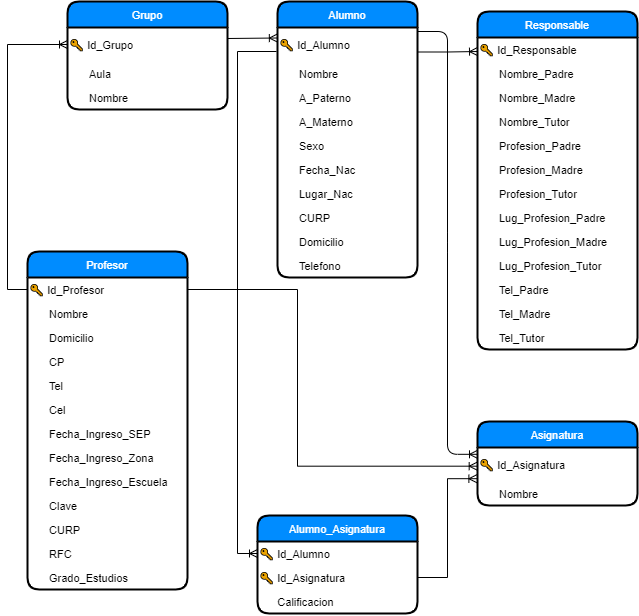

The diagram above was exported from draw.io. Its source (the exported page's mxGraphModel, read from the mxfile embedded in the PNG):
<mxGraphModel dx="994" dy="644" grid="1" gridSize="10" guides="1" tooltips="1" connect="1" arrows="1" fold="1" page="1" pageScale="1" pageWidth="827" pageHeight="1169" math="0" shadow="0">
  <root>
    <mxCell id="WIyWlLk6GJQsqaUBKTNV-0" />
    <mxCell id="WIyWlLk6GJQsqaUBKTNV-1" parent="WIyWlLk6GJQsqaUBKTNV-0" />
    <mxCell id="1U3dn-hjuGqUm5vnzoS6-0" value="Alumno" style="swimlane;fontStyle=0;childLayout=stackLayout;horizontal=1;startSize=26;fillColor=#008CFF;horizontalStack=0;resizeParent=1;resizeParentMax=0;resizeLast=0;collapsible=1;marginBottom=0;swimlaneFillColor=#ffffff;align=center;fontSize=11;rounded=1;swimlaneLine=1;strokeColor=#000000;fontColor=#ffffff;strokeWidth=2;" vertex="1" parent="WIyWlLk6GJQsqaUBKTNV-1">
      <mxGeometry x="368" y="180" width="140" height="276" as="geometry" />
    </mxCell>
    <mxCell id="1U3dn-hjuGqUm5vnzoS6-1" value="🔑 Id_Alumno" style="text;strokeColor=none;fillColor=none;spacingLeft=0;spacingRight=4;overflow=hidden;rotatable=0;points=[[0,0.5],[1,0.5]];portConstraint=eastwest;fontSize=11;verticalAlign=middle;" vertex="1" parent="1U3dn-hjuGqUm5vnzoS6-0">
      <mxGeometry y="26" width="140" height="34" as="geometry" />
    </mxCell>
    <mxCell id="1U3dn-hjuGqUm5vnzoS6-8" value="Nombre" style="text;strokeColor=none;fillColor=none;spacingLeft=20;spacingRight=4;overflow=hidden;rotatable=0;points=[[0,0.5],[1,0.5]];portConstraint=eastwest;fontSize=11;" vertex="1" parent="1U3dn-hjuGqUm5vnzoS6-0">
      <mxGeometry y="60" width="140" height="24" as="geometry" />
    </mxCell>
    <mxCell id="1U3dn-hjuGqUm5vnzoS6-9" value="A_Paterno" style="text;strokeColor=none;fillColor=none;spacingLeft=20;spacingRight=4;overflow=hidden;rotatable=0;points=[[0,0.5],[1,0.5]];portConstraint=eastwest;fontSize=11;" vertex="1" parent="1U3dn-hjuGqUm5vnzoS6-0">
      <mxGeometry y="84" width="140" height="24" as="geometry" />
    </mxCell>
    <mxCell id="1U3dn-hjuGqUm5vnzoS6-10" value="A_Materno" style="text;strokeColor=none;fillColor=none;spacingLeft=20;spacingRight=4;overflow=hidden;rotatable=0;points=[[0,0.5],[1,0.5]];portConstraint=eastwest;fontSize=11;" vertex="1" parent="1U3dn-hjuGqUm5vnzoS6-0">
      <mxGeometry y="108" width="140" height="24" as="geometry" />
    </mxCell>
    <mxCell id="1U3dn-hjuGqUm5vnzoS6-11" value="Sexo" style="text;strokeColor=none;fillColor=none;spacingLeft=20;spacingRight=4;overflow=hidden;rotatable=0;points=[[0,0.5],[1,0.5]];portConstraint=eastwest;fontSize=11;" vertex="1" parent="1U3dn-hjuGqUm5vnzoS6-0">
      <mxGeometry y="132" width="140" height="24" as="geometry" />
    </mxCell>
    <mxCell id="1U3dn-hjuGqUm5vnzoS6-26" value="Fecha_Nac" style="text;strokeColor=none;fillColor=none;spacingLeft=20;spacingRight=4;overflow=hidden;rotatable=0;points=[[0,0.5],[1,0.5]];portConstraint=eastwest;fontSize=11;" vertex="1" parent="1U3dn-hjuGqUm5vnzoS6-0">
      <mxGeometry y="156" width="140" height="24" as="geometry" />
    </mxCell>
    <mxCell id="1U3dn-hjuGqUm5vnzoS6-33" value="Lugar_Nac" style="text;strokeColor=none;fillColor=none;spacingLeft=20;spacingRight=4;overflow=hidden;rotatable=0;points=[[0,0.5],[1,0.5]];portConstraint=eastwest;fontSize=11;" vertex="1" parent="1U3dn-hjuGqUm5vnzoS6-0">
      <mxGeometry y="180" width="140" height="24" as="geometry" />
    </mxCell>
    <mxCell id="1U3dn-hjuGqUm5vnzoS6-27" value="CURP" style="text;strokeColor=none;fillColor=none;spacingLeft=20;spacingRight=4;overflow=hidden;rotatable=0;points=[[0,0.5],[1,0.5]];portConstraint=eastwest;fontSize=11;" vertex="1" parent="1U3dn-hjuGqUm5vnzoS6-0">
      <mxGeometry y="204" width="140" height="24" as="geometry" />
    </mxCell>
    <mxCell id="1U3dn-hjuGqUm5vnzoS6-28" value="Domicilio" style="text;strokeColor=none;fillColor=none;spacingLeft=20;spacingRight=4;overflow=hidden;rotatable=0;points=[[0,0.5],[1,0.5]];portConstraint=eastwest;fontSize=11;" vertex="1" parent="1U3dn-hjuGqUm5vnzoS6-0">
      <mxGeometry y="228" width="140" height="24" as="geometry" />
    </mxCell>
    <mxCell id="1U3dn-hjuGqUm5vnzoS6-29" value="Telefono" style="text;strokeColor=none;fillColor=none;spacingLeft=20;spacingRight=4;overflow=hidden;rotatable=0;points=[[0,0.5],[1,0.5]];portConstraint=eastwest;fontSize=11;" vertex="1" parent="1U3dn-hjuGqUm5vnzoS6-0">
      <mxGeometry y="252" width="140" height="24" as="geometry" />
    </mxCell>
    <mxCell id="1U3dn-hjuGqUm5vnzoS6-55" value="Grupo" style="swimlane;fontStyle=0;childLayout=stackLayout;horizontal=1;startSize=26;fillColor=#008CFF;horizontalStack=0;resizeParent=1;resizeParentMax=0;resizeLast=0;collapsible=1;marginBottom=0;swimlaneFillColor=#ffffff;align=center;fontSize=11;rounded=1;swimlaneLine=1;strokeColor=#000000;fontColor=#ffffff;strokeWidth=2;" vertex="1" parent="WIyWlLk6GJQsqaUBKTNV-1">
      <mxGeometry x="158" y="180" width="160" height="108" as="geometry" />
    </mxCell>
    <mxCell id="1U3dn-hjuGqUm5vnzoS6-56" value="🔑 Id_Grupo" style="text;strokeColor=none;fillColor=none;spacingLeft=0;spacingRight=4;overflow=hidden;rotatable=0;points=[[0,0.5],[1,0.5]];portConstraint=eastwest;fontSize=11;verticalAlign=middle;" vertex="1" parent="1U3dn-hjuGqUm5vnzoS6-55">
      <mxGeometry y="26" width="160" height="34" as="geometry" />
    </mxCell>
    <mxCell id="1U3dn-hjuGqUm5vnzoS6-57" value="Aula" style="text;strokeColor=none;fillColor=none;spacingLeft=20;spacingRight=4;overflow=hidden;rotatable=0;points=[[0,0.5],[1,0.5]];portConstraint=eastwest;fontSize=11;" vertex="1" parent="1U3dn-hjuGqUm5vnzoS6-55">
      <mxGeometry y="60" width="160" height="24" as="geometry" />
    </mxCell>
    <mxCell id="1U3dn-hjuGqUm5vnzoS6-58" value="Nombre" style="text;strokeColor=none;fillColor=none;spacingLeft=20;spacingRight=4;overflow=hidden;rotatable=0;points=[[0,0.5],[1,0.5]];portConstraint=eastwest;fontSize=11;" vertex="1" parent="1U3dn-hjuGqUm5vnzoS6-55">
      <mxGeometry y="84" width="160" height="24" as="geometry" />
    </mxCell>
    <mxCell id="1U3dn-hjuGqUm5vnzoS6-66" value="Asignatura" style="swimlane;fontStyle=0;childLayout=stackLayout;horizontal=1;startSize=26;fillColor=#008CFF;horizontalStack=0;resizeParent=1;resizeParentMax=0;resizeLast=0;collapsible=1;marginBottom=0;swimlaneFillColor=#ffffff;align=center;fontSize=11;rounded=1;swimlaneLine=1;strokeColor=#000000;fontColor=#ffffff;strokeWidth=2;verticalAlign=middle;" vertex="1" parent="WIyWlLk6GJQsqaUBKTNV-1">
      <mxGeometry x="568" y="600" width="160" height="84" as="geometry" />
    </mxCell>
    <mxCell id="1U3dn-hjuGqUm5vnzoS6-67" value="🔑 Id_Asignatura" style="text;strokeColor=none;fillColor=none;spacingLeft=0;spacingRight=4;overflow=hidden;rotatable=0;points=[[0,0.5],[1,0.5]];portConstraint=eastwest;fontSize=11;verticalAlign=middle;" vertex="1" parent="1U3dn-hjuGqUm5vnzoS6-66">
      <mxGeometry y="26" width="160" height="34" as="geometry" />
    </mxCell>
    <mxCell id="1U3dn-hjuGqUm5vnzoS6-68" value="Nombre" style="text;strokeColor=none;fillColor=none;spacingLeft=20;spacingRight=4;overflow=hidden;rotatable=0;points=[[0,0.5],[1,0.5]];portConstraint=eastwest;fontSize=11;" vertex="1" parent="1U3dn-hjuGqUm5vnzoS6-66">
      <mxGeometry y="60" width="160" height="24" as="geometry" />
    </mxCell>
    <mxCell id="1U3dn-hjuGqUm5vnzoS6-70" value="Alumno_Asignatura" style="swimlane;fontStyle=0;childLayout=stackLayout;horizontal=1;startSize=26;fillColor=#008CFF;horizontalStack=0;resizeParent=1;resizeParentMax=0;resizeLast=0;collapsible=1;marginBottom=0;swimlaneFillColor=#ffffff;align=center;fontSize=11;rounded=1;swimlaneLine=1;strokeColor=#000000;fontColor=#ffffff;strokeWidth=2;" vertex="1" parent="WIyWlLk6GJQsqaUBKTNV-1">
      <mxGeometry x="348" y="694" width="160" height="98" as="geometry" />
    </mxCell>
    <mxCell id="1U3dn-hjuGqUm5vnzoS6-71" value="🔑 Id_Alumno" style="text;strokeColor=none;fillColor=none;spacingLeft=0;spacingRight=4;overflow=hidden;rotatable=0;points=[[0,0.5],[1,0.5]];portConstraint=eastwest;fontSize=11;" vertex="1" parent="1U3dn-hjuGqUm5vnzoS6-70">
      <mxGeometry y="26" width="160" height="24" as="geometry" />
    </mxCell>
    <mxCell id="1U3dn-hjuGqUm5vnzoS6-77" value="🔑 Id_Asignatura" style="text;strokeColor=none;fillColor=none;spacingLeft=0;spacingRight=4;overflow=hidden;rotatable=0;points=[[0,0.5],[1,0.5]];portConstraint=eastwest;fontSize=11;" vertex="1" parent="1U3dn-hjuGqUm5vnzoS6-70">
      <mxGeometry y="50" width="160" height="24" as="geometry" />
    </mxCell>
    <mxCell id="1U3dn-hjuGqUm5vnzoS6-105" value="      Calificacion" style="text;strokeColor=none;fillColor=none;spacingLeft=0;spacingRight=4;overflow=hidden;rotatable=0;points=[[0,0.5],[1,0.5]];portConstraint=eastwest;fontSize=11;" vertex="1" parent="1U3dn-hjuGqUm5vnzoS6-70">
      <mxGeometry y="74" width="160" height="24" as="geometry" />
    </mxCell>
    <mxCell id="1U3dn-hjuGqUm5vnzoS6-73" value="" style="edgeStyle=entityRelationEdgeStyle;fontSize=12;html=1;endArrow=ERoneToMany;entryX=0;entryY=0.201;entryDx=0;entryDy=0;entryPerimeter=0;" edge="1" parent="WIyWlLk6GJQsqaUBKTNV-1" target="1U3dn-hjuGqUm5vnzoS6-67">
      <mxGeometry width="100" height="100" relative="1" as="geometry">
        <mxPoint x="508" y="210" as="sourcePoint" />
        <mxPoint x="348" y="300" as="targetPoint" />
      </mxGeometry>
    </mxCell>
    <mxCell id="1U3dn-hjuGqUm5vnzoS6-14" value="Responsable" style="swimlane;fontStyle=0;childLayout=stackLayout;horizontal=1;startSize=26;fillColor=#008CFF;horizontalStack=0;resizeParent=1;resizeParentMax=0;resizeLast=0;collapsible=1;marginBottom=0;swimlaneFillColor=#ffffff;align=center;fontSize=11;rounded=1;swimlaneLine=1;strokeColor=#000000;fontColor=#ffffff;strokeWidth=2;" vertex="1" parent="WIyWlLk6GJQsqaUBKTNV-1">
      <mxGeometry x="568" y="190" width="160" height="338" as="geometry" />
    </mxCell>
    <mxCell id="1U3dn-hjuGqUm5vnzoS6-15" value="🔑 Id_Responsable" style="text;strokeColor=none;fillColor=none;spacingLeft=0;spacingRight=4;overflow=hidden;rotatable=0;points=[[0,0.5],[1,0.5]];portConstraint=eastwest;fontSize=11;" vertex="1" parent="1U3dn-hjuGqUm5vnzoS6-14">
      <mxGeometry y="26" width="160" height="24" as="geometry" />
    </mxCell>
    <mxCell id="1U3dn-hjuGqUm5vnzoS6-16" value="Nombre_Padre" style="text;strokeColor=none;fillColor=none;spacingLeft=20;spacingRight=4;overflow=hidden;rotatable=0;points=[[0,0.5],[1,0.5]];portConstraint=eastwest;fontSize=11;" vertex="1" parent="1U3dn-hjuGqUm5vnzoS6-14">
      <mxGeometry y="50" width="160" height="24" as="geometry" />
    </mxCell>
    <mxCell id="1U3dn-hjuGqUm5vnzoS6-34" value="Nombre_Madre" style="text;strokeColor=none;fillColor=none;spacingLeft=20;spacingRight=4;overflow=hidden;rotatable=0;points=[[0,0.5],[1,0.5]];portConstraint=eastwest;fontSize=11;" vertex="1" parent="1U3dn-hjuGqUm5vnzoS6-14">
      <mxGeometry y="74" width="160" height="24" as="geometry" />
    </mxCell>
    <mxCell id="1U3dn-hjuGqUm5vnzoS6-35" value="Nombre_Tutor" style="text;strokeColor=none;fillColor=none;spacingLeft=20;spacingRight=4;overflow=hidden;rotatable=0;points=[[0,0.5],[1,0.5]];portConstraint=eastwest;fontSize=11;" vertex="1" parent="1U3dn-hjuGqUm5vnzoS6-14">
      <mxGeometry y="98" width="160" height="24" as="geometry" />
    </mxCell>
    <mxCell id="1U3dn-hjuGqUm5vnzoS6-37" value="Profesion_Padre" style="text;strokeColor=none;fillColor=none;spacingLeft=20;spacingRight=4;overflow=hidden;rotatable=0;points=[[0,0.5],[1,0.5]];portConstraint=eastwest;fontSize=11;" vertex="1" parent="1U3dn-hjuGqUm5vnzoS6-14">
      <mxGeometry y="122" width="160" height="24" as="geometry" />
    </mxCell>
    <mxCell id="1U3dn-hjuGqUm5vnzoS6-38" value="Profesion_Madre" style="text;strokeColor=none;fillColor=none;spacingLeft=20;spacingRight=4;overflow=hidden;rotatable=0;points=[[0,0.5],[1,0.5]];portConstraint=eastwest;fontSize=11;" vertex="1" parent="1U3dn-hjuGqUm5vnzoS6-14">
      <mxGeometry y="146" width="160" height="24" as="geometry" />
    </mxCell>
    <mxCell id="1U3dn-hjuGqUm5vnzoS6-39" value="Profesion_Tutor" style="text;strokeColor=none;fillColor=none;spacingLeft=20;spacingRight=4;overflow=hidden;rotatable=0;points=[[0,0.5],[1,0.5]];portConstraint=eastwest;fontSize=11;" vertex="1" parent="1U3dn-hjuGqUm5vnzoS6-14">
      <mxGeometry y="170" width="160" height="24" as="geometry" />
    </mxCell>
    <mxCell id="1U3dn-hjuGqUm5vnzoS6-40" value="Lug_Profesion_Padre" style="text;strokeColor=none;fillColor=none;spacingLeft=20;spacingRight=4;overflow=hidden;rotatable=0;points=[[0,0.5],[1,0.5]];portConstraint=eastwest;fontSize=11;" vertex="1" parent="1U3dn-hjuGqUm5vnzoS6-14">
      <mxGeometry y="194" width="160" height="24" as="geometry" />
    </mxCell>
    <mxCell id="1U3dn-hjuGqUm5vnzoS6-41" value="Lug_Profesion_Madre" style="text;strokeColor=none;fillColor=none;spacingLeft=20;spacingRight=4;overflow=hidden;rotatable=0;points=[[0,0.5],[1,0.5]];portConstraint=eastwest;fontSize=11;" vertex="1" parent="1U3dn-hjuGqUm5vnzoS6-14">
      <mxGeometry y="218" width="160" height="24" as="geometry" />
    </mxCell>
    <mxCell id="1U3dn-hjuGqUm5vnzoS6-42" value="Lug_Profesion_Tutor" style="text;strokeColor=none;fillColor=none;spacingLeft=20;spacingRight=4;overflow=hidden;rotatable=0;points=[[0,0.5],[1,0.5]];portConstraint=eastwest;fontSize=11;" vertex="1" parent="1U3dn-hjuGqUm5vnzoS6-14">
      <mxGeometry y="242" width="160" height="24" as="geometry" />
    </mxCell>
    <mxCell id="1U3dn-hjuGqUm5vnzoS6-43" value="Tel_Padre" style="text;strokeColor=none;fillColor=none;spacingLeft=20;spacingRight=4;overflow=hidden;rotatable=0;points=[[0,0.5],[1,0.5]];portConstraint=eastwest;fontSize=11;" vertex="1" parent="1U3dn-hjuGqUm5vnzoS6-14">
      <mxGeometry y="266" width="160" height="24" as="geometry" />
    </mxCell>
    <mxCell id="1U3dn-hjuGqUm5vnzoS6-44" value="Tel_Madre" style="text;strokeColor=none;fillColor=none;spacingLeft=20;spacingRight=4;overflow=hidden;rotatable=0;points=[[0,0.5],[1,0.5]];portConstraint=eastwest;fontSize=11;" vertex="1" parent="1U3dn-hjuGqUm5vnzoS6-14">
      <mxGeometry y="290" width="160" height="24" as="geometry" />
    </mxCell>
    <mxCell id="1U3dn-hjuGqUm5vnzoS6-45" value="Tel_Tutor" style="text;strokeColor=none;fillColor=none;spacingLeft=20;spacingRight=4;overflow=hidden;rotatable=0;points=[[0,0.5],[1,0.5]];portConstraint=eastwest;fontSize=11;" vertex="1" parent="1U3dn-hjuGqUm5vnzoS6-14">
      <mxGeometry y="314" width="160" height="24" as="geometry" />
    </mxCell>
    <mxCell id="1U3dn-hjuGqUm5vnzoS6-20" value="Profesor" style="swimlane;fontStyle=0;childLayout=stackLayout;horizontal=1;startSize=26;fillColor=#008CFF;horizontalStack=0;resizeParent=1;resizeParentMax=0;resizeLast=0;collapsible=1;marginBottom=0;swimlaneFillColor=#ffffff;align=center;fontSize=11;rounded=1;swimlaneLine=1;strokeColor=#000000;fontColor=#ffffff;strokeWidth=2;" vertex="1" parent="WIyWlLk6GJQsqaUBKTNV-1">
      <mxGeometry x="118" y="430" width="160" height="338" as="geometry" />
    </mxCell>
    <mxCell id="1U3dn-hjuGqUm5vnzoS6-21" value="🔑 Id_Profesor" style="text;strokeColor=none;fillColor=none;spacingLeft=0;spacingRight=4;overflow=hidden;rotatable=0;points=[[0,0.5],[1,0.5]];portConstraint=eastwest;fontSize=11;" vertex="1" parent="1U3dn-hjuGqUm5vnzoS6-20">
      <mxGeometry y="26" width="160" height="24" as="geometry" />
    </mxCell>
    <mxCell id="1U3dn-hjuGqUm5vnzoS6-22" value="Nombre" style="text;strokeColor=none;fillColor=none;spacingLeft=20;spacingRight=4;overflow=hidden;rotatable=0;points=[[0,0.5],[1,0.5]];portConstraint=eastwest;fontSize=11;" vertex="1" parent="1U3dn-hjuGqUm5vnzoS6-20">
      <mxGeometry y="50" width="160" height="24" as="geometry" />
    </mxCell>
    <mxCell id="1U3dn-hjuGqUm5vnzoS6-23" value="Domicilio" style="text;strokeColor=none;fillColor=none;spacingLeft=20;spacingRight=4;overflow=hidden;rotatable=0;points=[[0,0.5],[1,0.5]];portConstraint=eastwest;fontSize=11;" vertex="1" parent="1U3dn-hjuGqUm5vnzoS6-20">
      <mxGeometry y="74" width="160" height="24" as="geometry" />
    </mxCell>
    <mxCell id="1U3dn-hjuGqUm5vnzoS6-24" value="CP" style="text;strokeColor=none;fillColor=none;spacingLeft=20;spacingRight=4;overflow=hidden;rotatable=0;points=[[0,0.5],[1,0.5]];portConstraint=eastwest;fontSize=11;" vertex="1" parent="1U3dn-hjuGqUm5vnzoS6-20">
      <mxGeometry y="98" width="160" height="24" as="geometry" />
    </mxCell>
    <mxCell id="1U3dn-hjuGqUm5vnzoS6-25" value="Tel" style="text;strokeColor=none;fillColor=none;spacingLeft=20;spacingRight=4;overflow=hidden;rotatable=0;points=[[0,0.5],[1,0.5]];portConstraint=eastwest;fontSize=11;" vertex="1" parent="1U3dn-hjuGqUm5vnzoS6-20">
      <mxGeometry y="122" width="160" height="24" as="geometry" />
    </mxCell>
    <mxCell id="1U3dn-hjuGqUm5vnzoS6-47" value="Cel" style="text;strokeColor=none;fillColor=none;spacingLeft=20;spacingRight=4;overflow=hidden;rotatable=0;points=[[0,0.5],[1,0.5]];portConstraint=eastwest;fontSize=11;" vertex="1" parent="1U3dn-hjuGqUm5vnzoS6-20">
      <mxGeometry y="146" width="160" height="24" as="geometry" />
    </mxCell>
    <mxCell id="1U3dn-hjuGqUm5vnzoS6-48" value="Fecha_Ingreso_SEP" style="text;strokeColor=none;fillColor=none;spacingLeft=20;spacingRight=4;overflow=hidden;rotatable=0;points=[[0,0.5],[1,0.5]];portConstraint=eastwest;fontSize=11;" vertex="1" parent="1U3dn-hjuGqUm5vnzoS6-20">
      <mxGeometry y="170" width="160" height="24" as="geometry" />
    </mxCell>
    <mxCell id="1U3dn-hjuGqUm5vnzoS6-52" value="Fecha_Ingreso_Zona" style="text;strokeColor=none;fillColor=none;spacingLeft=20;spacingRight=4;overflow=hidden;rotatable=0;points=[[0,0.5],[1,0.5]];portConstraint=eastwest;fontSize=11;" vertex="1" parent="1U3dn-hjuGqUm5vnzoS6-20">
      <mxGeometry y="194" width="160" height="24" as="geometry" />
    </mxCell>
    <mxCell id="1U3dn-hjuGqUm5vnzoS6-53" value="Fecha_Ingreso_Escuela" style="text;strokeColor=none;fillColor=none;spacingLeft=20;spacingRight=4;overflow=hidden;rotatable=0;points=[[0,0.5],[1,0.5]];portConstraint=eastwest;fontSize=11;" vertex="1" parent="1U3dn-hjuGqUm5vnzoS6-20">
      <mxGeometry y="218" width="160" height="24" as="geometry" />
    </mxCell>
    <mxCell id="1U3dn-hjuGqUm5vnzoS6-49" value="Clave" style="text;strokeColor=none;fillColor=none;spacingLeft=20;spacingRight=4;overflow=hidden;rotatable=0;points=[[0,0.5],[1,0.5]];portConstraint=eastwest;fontSize=11;" vertex="1" parent="1U3dn-hjuGqUm5vnzoS6-20">
      <mxGeometry y="242" width="160" height="24" as="geometry" />
    </mxCell>
    <mxCell id="1U3dn-hjuGqUm5vnzoS6-50" value="CURP" style="text;strokeColor=none;fillColor=none;spacingLeft=20;spacingRight=4;overflow=hidden;rotatable=0;points=[[0,0.5],[1,0.5]];portConstraint=eastwest;fontSize=11;" vertex="1" parent="1U3dn-hjuGqUm5vnzoS6-20">
      <mxGeometry y="266" width="160" height="24" as="geometry" />
    </mxCell>
    <mxCell id="1U3dn-hjuGqUm5vnzoS6-51" value="RFC" style="text;strokeColor=none;fillColor=none;spacingLeft=20;spacingRight=4;overflow=hidden;rotatable=0;points=[[0,0.5],[1,0.5]];portConstraint=eastwest;fontSize=11;" vertex="1" parent="1U3dn-hjuGqUm5vnzoS6-20">
      <mxGeometry y="290" width="160" height="24" as="geometry" />
    </mxCell>
    <mxCell id="1U3dn-hjuGqUm5vnzoS6-54" value="Grado_Estudios" style="text;strokeColor=none;fillColor=none;spacingLeft=20;spacingRight=4;overflow=hidden;rotatable=0;points=[[0,0.5],[1,0.5]];portConstraint=eastwest;fontSize=11;" vertex="1" parent="1U3dn-hjuGqUm5vnzoS6-20">
      <mxGeometry y="314" width="160" height="24" as="geometry" />
    </mxCell>
    <mxCell id="1U3dn-hjuGqUm5vnzoS6-75" style="edgeStyle=orthogonalEdgeStyle;rounded=0;orthogonalLoop=1;jettySize=auto;html=1;exitX=1;exitY=0.5;exitDx=0;exitDy=0;fontSize=10;endArrow=ERoneToMany;endFill=0;entryX=-0.002;entryY=0.549;entryDx=0;entryDy=0;entryPerimeter=0;" edge="1" parent="WIyWlLk6GJQsqaUBKTNV-1" source="1U3dn-hjuGqUm5vnzoS6-21" target="1U3dn-hjuGqUm5vnzoS6-67">
      <mxGeometry relative="1" as="geometry">
        <mxPoint x="568" y="640" as="targetPoint" />
        <Array as="points">
          <mxPoint x="388" y="468" />
          <mxPoint x="388" y="645" />
          <mxPoint x="568" y="645" />
        </Array>
      </mxGeometry>
    </mxCell>
    <mxCell id="1U3dn-hjuGqUm5vnzoS6-78" style="edgeStyle=orthogonalEdgeStyle;rounded=0;orthogonalLoop=1;jettySize=auto;html=1;exitX=1;exitY=0.5;exitDx=0;exitDy=0;endArrow=ERoneToMany;endFill=0;fontSize=10;entryX=-0.004;entryY=0.918;entryDx=0;entryDy=0;entryPerimeter=0;" edge="1" parent="WIyWlLk6GJQsqaUBKTNV-1" source="1U3dn-hjuGqUm5vnzoS6-77" target="1U3dn-hjuGqUm5vnzoS6-67">
      <mxGeometry relative="1" as="geometry">
        <mxPoint x="566" y="651" as="targetPoint" />
        <Array as="points">
          <mxPoint x="538" y="756" />
          <mxPoint x="538" y="657" />
        </Array>
      </mxGeometry>
    </mxCell>
    <mxCell id="1U3dn-hjuGqUm5vnzoS6-80" style="edgeStyle=orthogonalEdgeStyle;rounded=0;orthogonalLoop=1;jettySize=auto;html=1;exitX=0;exitY=0.5;exitDx=0;exitDy=0;endArrow=ERoneToMany;endFill=0;fontSize=10;entryX=0;entryY=0.5;entryDx=0;entryDy=0;" edge="1" parent="WIyWlLk6GJQsqaUBKTNV-1" source="1U3dn-hjuGqUm5vnzoS6-21" target="1U3dn-hjuGqUm5vnzoS6-56">
      <mxGeometry relative="1" as="geometry">
        <mxPoint x="98" y="220" as="targetPoint" />
      </mxGeometry>
    </mxCell>
    <mxCell id="1U3dn-hjuGqUm5vnzoS6-81" style="edgeStyle=orthogonalEdgeStyle;rounded=0;orthogonalLoop=1;jettySize=auto;html=1;endArrow=ERoneToMany;endFill=0;fontSize=10;entryX=0;entryY=0.5;entryDx=0;entryDy=0;" edge="1" parent="WIyWlLk6GJQsqaUBKTNV-1" target="1U3dn-hjuGqUm5vnzoS6-71">
      <mxGeometry relative="1" as="geometry">
        <mxPoint x="338" y="490" as="targetPoint" />
        <mxPoint x="367" y="230" as="sourcePoint" />
        <Array as="points">
          <mxPoint x="328" y="230" />
          <mxPoint x="328" y="732" />
        </Array>
      </mxGeometry>
    </mxCell>
    <mxCell id="1U3dn-hjuGqUm5vnzoS6-84" style="edgeStyle=orthogonalEdgeStyle;rounded=0;orthogonalLoop=1;jettySize=auto;html=1;exitX=1.003;exitY=0.72;exitDx=0;exitDy=0;endArrow=ERoneToMany;endFill=0;fontSize=10;exitPerimeter=0;" edge="1" parent="WIyWlLk6GJQsqaUBKTNV-1" source="1U3dn-hjuGqUm5vnzoS6-1">
      <mxGeometry relative="1" as="geometry">
        <mxPoint x="568" y="230" as="targetPoint" />
        <Array as="points">
          <mxPoint x="538" y="230" />
          <mxPoint x="568" y="230" />
        </Array>
      </mxGeometry>
    </mxCell>
    <mxCell id="1U3dn-hjuGqUm5vnzoS6-86" style="edgeStyle=orthogonalEdgeStyle;rounded=0;orthogonalLoop=1;jettySize=auto;html=1;entryX=-0.001;entryY=0.309;entryDx=0;entryDy=0;entryPerimeter=0;endArrow=ERoneToMany;endFill=0;fontSize=10;" edge="1" parent="WIyWlLk6GJQsqaUBKTNV-1" target="1U3dn-hjuGqUm5vnzoS6-1">
      <mxGeometry relative="1" as="geometry">
        <mxPoint x="318" y="217" as="sourcePoint" />
        <Array as="points">
          <mxPoint x="318" y="217" />
          <mxPoint x="343" y="217" />
        </Array>
      </mxGeometry>
    </mxCell>
  </root>
</mxGraphModel>